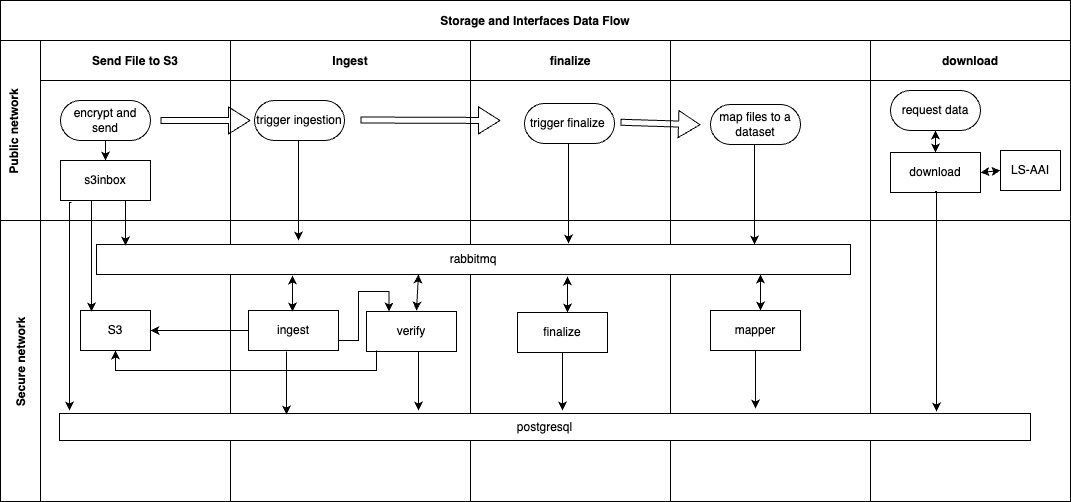

The diagram above was exported from draw.io. Its source (the exported page's mxGraphModel, read from the mxfile embedded in the PNG):
<mxGraphModel dx="1026" dy="743" grid="1" gridSize="10" guides="1" tooltips="1" connect="1" arrows="1" fold="1" page="1" pageScale="1" pageWidth="850" pageHeight="1100" math="0" shadow="0">
  <root>
    <mxCell id="0" />
    <mxCell id="1" parent="0" />
    <mxCell id="3nuBFxr9cyL0pnOWT2aG-1" value="Storage and Interfaces Data Flow" style="shape=table;childLayout=tableLayout;startSize=40;collapsible=0;recursiveResize=0;expand=0;fillColor=none;fontStyle=1" parent="1" vertex="1">
      <mxGeometry x="90" y="70" width="1070" height="501" as="geometry" />
    </mxCell>
    <mxCell id="3nuBFxr9cyL0pnOWT2aG-3" value="Public network&#10;" style="shape=tableRow;horizontal=0;swimlaneHead=0;swimlaneBody=0;top=0;left=0;bottom=0;right=0;fillColor=none;points=[[0,0.5],[1,0.5]];portConstraint=eastwest;startSize=40;collapsible=0;recursiveResize=0;expand=0;fontStyle=1;" parent="3nuBFxr9cyL0pnOWT2aG-1" vertex="1">
      <mxGeometry y="40" width="1070" height="180" as="geometry" />
    </mxCell>
    <mxCell id="3nuBFxr9cyL0pnOWT2aG-4" value="Send File to S3" style="swimlane;swimlaneHead=0;swimlaneBody=0;connectable=0;fillColor=none;startSize=40;collapsible=0;recursiveResize=0;expand=0;fontStyle=1;" parent="3nuBFxr9cyL0pnOWT2aG-3" vertex="1">
      <mxGeometry x="40" width="190" height="180" as="geometry">
        <mxRectangle width="190" height="180" as="alternateBounds" />
      </mxGeometry>
    </mxCell>
    <mxCell id="3nuBFxr9cyL0pnOWT2aG-5" style="edgeStyle=orthogonalEdgeStyle;rounded=0;orthogonalLoop=1;jettySize=auto;html=1;" parent="3nuBFxr9cyL0pnOWT2aG-4" source="3nuBFxr9cyL0pnOWT2aG-6" target="3nuBFxr9cyL0pnOWT2aG-7" edge="1">
      <mxGeometry relative="1" as="geometry" />
    </mxCell>
    <mxCell id="3nuBFxr9cyL0pnOWT2aG-6" value="encrypt and send" style="rounded=1;whiteSpace=wrap;html=1;arcSize=50;" parent="3nuBFxr9cyL0pnOWT2aG-4" vertex="1">
      <mxGeometry x="20" y="60" width="90" height="40" as="geometry" />
    </mxCell>
    <mxCell id="3nuBFxr9cyL0pnOWT2aG-7" value="s3inbox" style="rounded=0;whiteSpace=wrap;html=1;" parent="3nuBFxr9cyL0pnOWT2aG-4" vertex="1">
      <mxGeometry x="20" y="120" width="90" height="40" as="geometry" />
    </mxCell>
    <mxCell id="3nuBFxr9cyL0pnOWT2aG-8" value="Ingest" style="swimlane;swimlaneHead=0;swimlaneBody=0;connectable=0;fillColor=none;startSize=40;collapsible=0;recursiveResize=0;expand=0;fontStyle=1;" parent="3nuBFxr9cyL0pnOWT2aG-3" vertex="1">
      <mxGeometry x="230" width="240" height="180" as="geometry">
        <mxRectangle width="240" height="180" as="alternateBounds" />
      </mxGeometry>
    </mxCell>
    <mxCell id="FwUUY0vi5BeuQac8n1Xm-3" value="trigger ingestion" style="rounded=1;whiteSpace=wrap;html=1;arcSize=50;" vertex="1" parent="3nuBFxr9cyL0pnOWT2aG-8">
      <mxGeometry x="24" y="60" width="90" height="40" as="geometry" />
    </mxCell>
    <mxCell id="FwUUY0vi5BeuQac8n1Xm-9" style="edgeStyle=orthogonalEdgeStyle;rounded=0;orthogonalLoop=1;jettySize=auto;html=1;exitX=0.5;exitY=1;exitDx=0;exitDy=0;" edge="1" parent="3nuBFxr9cyL0pnOWT2aG-8">
      <mxGeometry relative="1" as="geometry">
        <mxPoint x="67" y="100" as="sourcePoint" />
        <mxPoint x="68" y="200" as="targetPoint" />
        <Array as="points">
          <mxPoint x="68" y="100" />
        </Array>
      </mxGeometry>
    </mxCell>
    <mxCell id="FwUUY0vi5BeuQac8n1Xm-48" value="" style="shape=flexArrow;endArrow=classic;html=1;rounded=0;width=6;endSize=6.83;" edge="1" parent="3nuBFxr9cyL0pnOWT2aG-8">
      <mxGeometry width="50" height="50" relative="1" as="geometry">
        <mxPoint x="130" y="79.5" as="sourcePoint" />
        <mxPoint x="270" y="80" as="targetPoint" />
      </mxGeometry>
    </mxCell>
    <mxCell id="3nuBFxr9cyL0pnOWT2aG-11" value="finalize" style="swimlane;swimlaneHead=0;swimlaneBody=0;connectable=0;fillColor=none;startSize=40;collapsible=0;recursiveResize=0;expand=0;fontStyle=1;" parent="3nuBFxr9cyL0pnOWT2aG-3" vertex="1">
      <mxGeometry x="470" width="200" height="180" as="geometry">
        <mxRectangle width="200" height="180" as="alternateBounds" />
      </mxGeometry>
    </mxCell>
    <mxCell id="FwUUY0vi5BeuQac8n1Xm-49" value="" style="shape=flexArrow;endArrow=classic;html=1;rounded=0;width=6;endSize=6.83;" edge="1" parent="3nuBFxr9cyL0pnOWT2aG-11">
      <mxGeometry width="50" height="50" relative="1" as="geometry">
        <mxPoint x="150" y="81.75" as="sourcePoint" />
        <mxPoint x="230" y="84.25" as="targetPoint" />
      </mxGeometry>
    </mxCell>
    <mxCell id="FwUUY0vi5BeuQac8n1Xm-29" style="swimlane;swimlaneHead=0;swimlaneBody=0;connectable=0;fillColor=none;startSize=40;collapsible=0;recursiveResize=0;expand=0;fontStyle=1;" vertex="1" parent="3nuBFxr9cyL0pnOWT2aG-3">
      <mxGeometry x="670" width="200" height="180" as="geometry">
        <mxRectangle width="200" height="180" as="alternateBounds" />
      </mxGeometry>
    </mxCell>
    <mxCell id="FwUUY0vi5BeuQac8n1Xm-19" value="download" style="swimlane;swimlaneHead=0;swimlaneBody=0;connectable=0;fillColor=none;startSize=40;collapsible=0;recursiveResize=0;expand=0;fontStyle=1;" vertex="1" parent="3nuBFxr9cyL0pnOWT2aG-3">
      <mxGeometry x="870" width="200" height="180" as="geometry">
        <mxRectangle width="200" height="180" as="alternateBounds" />
      </mxGeometry>
    </mxCell>
    <mxCell id="3nuBFxr9cyL0pnOWT2aG-13" value="download" style="rounded=0;whiteSpace=wrap;html=1;" parent="FwUUY0vi5BeuQac8n1Xm-19" vertex="1">
      <mxGeometry x="20" y="112" width="90" height="40" as="geometry" />
    </mxCell>
    <mxCell id="FwUUY0vi5BeuQac8n1Xm-42" value="request data" style="rounded=1;whiteSpace=wrap;html=1;arcSize=50;" vertex="1" parent="FwUUY0vi5BeuQac8n1Xm-19">
      <mxGeometry x="20" y="50" width="90" height="40" as="geometry" />
    </mxCell>
    <mxCell id="FwUUY0vi5BeuQac8n1Xm-43" value="LS-AAI" style="rounded=0;whiteSpace=wrap;html=1;" vertex="1" parent="FwUUY0vi5BeuQac8n1Xm-19">
      <mxGeometry x="130" y="110" width="60" height="40" as="geometry" />
    </mxCell>
    <mxCell id="FwUUY0vi5BeuQac8n1Xm-44" value="" style="endArrow=classic;startArrow=classic;html=1;rounded=0;entryX=0;entryY=0.5;entryDx=0;entryDy=0;exitX=1;exitY=0.5;exitDx=0;exitDy=0;" edge="1" parent="FwUUY0vi5BeuQac8n1Xm-19" source="3nuBFxr9cyL0pnOWT2aG-13" target="FwUUY0vi5BeuQac8n1Xm-43">
      <mxGeometry width="50" height="50" relative="1" as="geometry">
        <mxPoint x="-100" y="280" as="sourcePoint" />
        <mxPoint x="-100" y="244" as="targetPoint" />
      </mxGeometry>
    </mxCell>
    <mxCell id="FwUUY0vi5BeuQac8n1Xm-46" value="" style="endArrow=classic;startArrow=classic;html=1;rounded=0;entryX=0.5;entryY=1;entryDx=0;entryDy=0;exitX=0.5;exitY=0;exitDx=0;exitDy=0;" edge="1" parent="FwUUY0vi5BeuQac8n1Xm-19" source="3nuBFxr9cyL0pnOWT2aG-13" target="FwUUY0vi5BeuQac8n1Xm-42">
      <mxGeometry width="50" height="50" relative="1" as="geometry">
        <mxPoint x="-568" y="281" as="sourcePoint" />
        <mxPoint x="-568" y="245" as="targetPoint" />
      </mxGeometry>
    </mxCell>
    <mxCell id="3nuBFxr9cyL0pnOWT2aG-15" value="Secure network" style="shape=tableRow;horizontal=0;swimlaneHead=0;swimlaneBody=0;top=0;left=0;bottom=0;right=0;fillColor=none;points=[[0,0.5],[1,0.5]];portConstraint=eastwest;startSize=40;collapsible=0;recursiveResize=0;expand=0;fontStyle=1;" parent="3nuBFxr9cyL0pnOWT2aG-1" vertex="1">
      <mxGeometry y="220" width="1070" height="281" as="geometry" />
    </mxCell>
    <mxCell id="3nuBFxr9cyL0pnOWT2aG-16" value="" style="swimlane;swimlaneHead=0;swimlaneBody=0;connectable=0;fillColor=none;startSize=0;collapsible=0;recursiveResize=0;expand=0;fontStyle=1;" parent="3nuBFxr9cyL0pnOWT2aG-15" vertex="1">
      <mxGeometry x="40" width="190" height="281" as="geometry">
        <mxRectangle width="190" height="281" as="alternateBounds" />
      </mxGeometry>
    </mxCell>
    <mxCell id="FwUUY0vi5BeuQac8n1Xm-1" value="S3" style="rounded=0;whiteSpace=wrap;html=1;" vertex="1" parent="3nuBFxr9cyL0pnOWT2aG-16">
      <mxGeometry x="40" y="90" width="70" height="40" as="geometry" />
    </mxCell>
    <mxCell id="3nuBFxr9cyL0pnOWT2aG-17" value="rabbitmq" style="rounded=0;whiteSpace=wrap;html=1;" parent="3nuBFxr9cyL0pnOWT2aG-16" vertex="1">
      <mxGeometry x="56" y="24" width="754" height="30" as="geometry" />
    </mxCell>
    <mxCell id="3nuBFxr9cyL0pnOWT2aG-18" value="" style="swimlane;swimlaneHead=0;swimlaneBody=0;connectable=0;fillColor=none;startSize=0;collapsible=0;recursiveResize=0;expand=0;fontStyle=1;" parent="3nuBFxr9cyL0pnOWT2aG-15" vertex="1">
      <mxGeometry x="230" width="240" height="281" as="geometry">
        <mxRectangle width="240" height="281" as="alternateBounds" />
      </mxGeometry>
    </mxCell>
    <mxCell id="3nuBFxr9cyL0pnOWT2aG-9" value="ingest" style="rounded=0;whiteSpace=wrap;html=1;" parent="3nuBFxr9cyL0pnOWT2aG-18" vertex="1">
      <mxGeometry x="18" y="90" width="90" height="40" as="geometry" />
    </mxCell>
    <mxCell id="3nuBFxr9cyL0pnOWT2aG-10" value="verify" style="rounded=0;whiteSpace=wrap;html=1;" parent="3nuBFxr9cyL0pnOWT2aG-18" vertex="1">
      <mxGeometry x="136" y="91" width="90" height="40" as="geometry" />
    </mxCell>
    <mxCell id="FwUUY0vi5BeuQac8n1Xm-15" style="edgeStyle=orthogonalEdgeStyle;rounded=0;orthogonalLoop=1;jettySize=auto;html=1;exitX=1;exitY=0.75;exitDx=0;exitDy=0;entryX=0.25;entryY=0;entryDx=0;entryDy=0;" edge="1" parent="3nuBFxr9cyL0pnOWT2aG-18" source="3nuBFxr9cyL0pnOWT2aG-9" target="3nuBFxr9cyL0pnOWT2aG-10">
      <mxGeometry relative="1" as="geometry">
        <mxPoint x="58" y="153" as="sourcePoint" />
        <mxPoint x="58" y="180" as="targetPoint" />
      </mxGeometry>
    </mxCell>
    <mxCell id="3nuBFxr9cyL0pnOWT2aG-23" value="" style="swimlane;swimlaneHead=0;swimlaneBody=0;connectable=0;fillColor=none;startSize=0;collapsible=0;recursiveResize=0;expand=0;fontStyle=1;" parent="3nuBFxr9cyL0pnOWT2aG-15" vertex="1">
      <mxGeometry x="470" width="200" height="281" as="geometry">
        <mxRectangle width="200" height="281" as="alternateBounds" />
      </mxGeometry>
    </mxCell>
    <mxCell id="FwUUY0vi5BeuQac8n1Xm-30" style="swimlane;swimlaneHead=0;swimlaneBody=0;connectable=0;fillColor=none;startSize=0;collapsible=0;recursiveResize=0;expand=0;fontStyle=1;" vertex="1" parent="3nuBFxr9cyL0pnOWT2aG-15">
      <mxGeometry x="670" width="200" height="281" as="geometry">
        <mxRectangle width="200" height="281" as="alternateBounds" />
      </mxGeometry>
    </mxCell>
    <mxCell id="FwUUY0vi5BeuQac8n1Xm-39" value="mapper" style="rounded=0;whiteSpace=wrap;html=1;" vertex="1" parent="FwUUY0vi5BeuQac8n1Xm-30">
      <mxGeometry x="40" y="90" width="90" height="40" as="geometry" />
    </mxCell>
    <mxCell id="FwUUY0vi5BeuQac8n1Xm-40" value="" style="endArrow=classic;startArrow=classic;html=1;rounded=0;entryX=0.427;entryY=1;entryDx=0;entryDy=0;entryPerimeter=0;" edge="1" parent="FwUUY0vi5BeuQac8n1Xm-30">
      <mxGeometry width="50" height="50" relative="1" as="geometry">
        <mxPoint x="90" y="90" as="sourcePoint" />
        <mxPoint x="90" y="54" as="targetPoint" />
      </mxGeometry>
    </mxCell>
    <mxCell id="FwUUY0vi5BeuQac8n1Xm-41" style="edgeStyle=orthogonalEdgeStyle;rounded=0;orthogonalLoop=1;jettySize=auto;html=1;exitX=0.5;exitY=1;exitDx=0;exitDy=0;" edge="1" parent="FwUUY0vi5BeuQac8n1Xm-30" source="FwUUY0vi5BeuQac8n1Xm-39">
      <mxGeometry relative="1" as="geometry">
        <mxPoint x="-56" y="139" as="sourcePoint" />
        <mxPoint x="85" y="188" as="targetPoint" />
        <Array as="points">
          <mxPoint x="85" y="188" />
        </Array>
      </mxGeometry>
    </mxCell>
    <mxCell id="FwUUY0vi5BeuQac8n1Xm-20" style="swimlane;swimlaneHead=0;swimlaneBody=0;connectable=0;fillColor=none;startSize=0;collapsible=0;recursiveResize=0;expand=0;fontStyle=1;" vertex="1" parent="3nuBFxr9cyL0pnOWT2aG-15">
      <mxGeometry x="870" width="200" height="281" as="geometry">
        <mxRectangle width="200" height="281" as="alternateBounds" />
      </mxGeometry>
    </mxCell>
    <mxCell id="FwUUY0vi5BeuQac8n1Xm-45" style="edgeStyle=orthogonalEdgeStyle;rounded=0;orthogonalLoop=1;jettySize=auto;html=1;exitX=0.5;exitY=1;exitDx=0;exitDy=0;" edge="1" parent="FwUUY0vi5BeuQac8n1Xm-20">
      <mxGeometry relative="1" as="geometry">
        <mxPoint x="64.5" y="-29" as="sourcePoint" />
        <mxPoint x="66" y="191" as="targetPoint" />
        <Array as="points">
          <mxPoint x="65.5" y="-29" />
        </Array>
      </mxGeometry>
    </mxCell>
    <mxCell id="FwUUY0vi5BeuQac8n1Xm-14" style="edgeStyle=orthogonalEdgeStyle;rounded=0;orthogonalLoop=1;jettySize=auto;html=1;exitX=0;exitY=0.5;exitDx=0;exitDy=0;entryX=1;entryY=0.5;entryDx=0;entryDy=0;" edge="1" parent="3nuBFxr9cyL0pnOWT2aG-15" source="3nuBFxr9cyL0pnOWT2aG-9" target="FwUUY0vi5BeuQac8n1Xm-1">
      <mxGeometry relative="1" as="geometry">
        <mxPoint x="218" y="143" as="sourcePoint" />
        <mxPoint x="218" y="170" as="targetPoint" />
      </mxGeometry>
    </mxCell>
    <mxCell id="FwUUY0vi5BeuQac8n1Xm-16" style="edgeStyle=orthogonalEdgeStyle;rounded=0;orthogonalLoop=1;jettySize=auto;html=1;entryX=0.5;entryY=1;entryDx=0;entryDy=0;" edge="1" parent="3nuBFxr9cyL0pnOWT2aG-15" target="FwUUY0vi5BeuQac8n1Xm-1">
      <mxGeometry relative="1" as="geometry">
        <mxPoint x="376" y="130" as="sourcePoint" />
        <mxPoint x="238" y="190" as="targetPoint" />
        <Array as="points">
          <mxPoint x="376" y="150" />
          <mxPoint x="115" y="150" />
        </Array>
      </mxGeometry>
    </mxCell>
    <mxCell id="FwUUY0vi5BeuQac8n1Xm-23" value="" style="endArrow=classic;startArrow=classic;html=1;rounded=0;entryX=0.427;entryY=1;entryDx=0;entryDy=0;entryPerimeter=0;" edge="1" parent="3nuBFxr9cyL0pnOWT2aG-15" target="3nuBFxr9cyL0pnOWT2aG-17">
      <mxGeometry width="50" height="50" relative="1" as="geometry">
        <mxPoint x="416" y="90" as="sourcePoint" />
        <mxPoint x="520" y="70" as="targetPoint" />
      </mxGeometry>
    </mxCell>
    <mxCell id="FwUUY0vi5BeuQac8n1Xm-8" style="edgeStyle=orthogonalEdgeStyle;rounded=0;orthogonalLoop=1;jettySize=auto;html=1;" edge="1" parent="1">
      <mxGeometry relative="1" as="geometry">
        <mxPoint x="214" y="270" as="sourcePoint" />
        <mxPoint x="215" y="315" as="targetPoint" />
        <Array as="points">
          <mxPoint x="215" y="270" />
          <mxPoint x="215" y="315" />
        </Array>
      </mxGeometry>
    </mxCell>
    <mxCell id="FwUUY0vi5BeuQac8n1Xm-13" style="edgeStyle=orthogonalEdgeStyle;rounded=0;orthogonalLoop=1;jettySize=auto;html=1;exitX=0.122;exitY=1.05;exitDx=0;exitDy=0;exitPerimeter=0;" edge="1" parent="1" source="3nuBFxr9cyL0pnOWT2aG-7">
      <mxGeometry relative="1" as="geometry">
        <mxPoint x="159" y="290" as="sourcePoint" />
        <mxPoint x="159" y="480" as="targetPoint" />
        <Array as="points">
          <mxPoint x="159" y="272" />
        </Array>
      </mxGeometry>
    </mxCell>
    <mxCell id="FwUUY0vi5BeuQac8n1Xm-12" value="postgresql" style="rounded=0;whiteSpace=wrap;html=1;" vertex="1" parent="1">
      <mxGeometry x="149" y="483" width="971" height="27" as="geometry" />
    </mxCell>
    <mxCell id="FwUUY0vi5BeuQac8n1Xm-18" style="edgeStyle=orthogonalEdgeStyle;rounded=0;orthogonalLoop=1;jettySize=auto;html=1;exitX=0.5;exitY=1;exitDx=0;exitDy=0;" edge="1" parent="1" source="3nuBFxr9cyL0pnOWT2aG-10">
      <mxGeometry relative="1" as="geometry">
        <mxPoint x="508" y="445" as="sourcePoint" />
        <mxPoint x="508" y="480" as="targetPoint" />
        <Array as="points">
          <mxPoint x="508" y="421" />
        </Array>
      </mxGeometry>
    </mxCell>
    <mxCell id="FwUUY0vi5BeuQac8n1Xm-21" style="edgeStyle=orthogonalEdgeStyle;rounded=0;orthogonalLoop=1;jettySize=auto;html=1;exitX=0.122;exitY=1.05;exitDx=0;exitDy=0;exitPerimeter=0;entryX=0.157;entryY=0.025;entryDx=0;entryDy=0;entryPerimeter=0;" edge="1" parent="1" target="FwUUY0vi5BeuQac8n1Xm-1">
      <mxGeometry relative="1" as="geometry">
        <mxPoint x="183" y="270" as="sourcePoint" />
        <mxPoint x="181" y="478" as="targetPoint" />
        <Array as="points">
          <mxPoint x="181" y="270" />
        </Array>
      </mxGeometry>
    </mxCell>
    <mxCell id="FwUUY0vi5BeuQac8n1Xm-22" style="edgeStyle=orthogonalEdgeStyle;rounded=0;orthogonalLoop=1;jettySize=auto;html=1;exitX=0.422;exitY=1.025;exitDx=0;exitDy=0;exitPerimeter=0;" edge="1" parent="1" source="3nuBFxr9cyL0pnOWT2aG-9">
      <mxGeometry relative="1" as="geometry">
        <mxPoint x="369" y="425" as="sourcePoint" />
        <mxPoint x="376" y="484" as="targetPoint" />
        <Array as="points" />
      </mxGeometry>
    </mxCell>
    <mxCell id="FwUUY0vi5BeuQac8n1Xm-27" value="" style="endArrow=classic;startArrow=classic;html=1;rounded=0;entryX=0.427;entryY=1;entryDx=0;entryDy=0;entryPerimeter=0;" edge="1" parent="1">
      <mxGeometry width="50" height="50" relative="1" as="geometry">
        <mxPoint x="382" y="381" as="sourcePoint" />
        <mxPoint x="382" y="345" as="targetPoint" />
      </mxGeometry>
    </mxCell>
    <mxCell id="FwUUY0vi5BeuQac8n1Xm-31" value="finalize" style="rounded=0;whiteSpace=wrap;html=1;" vertex="1" parent="1">
      <mxGeometry x="607" y="382" width="90" height="40" as="geometry" />
    </mxCell>
    <mxCell id="FwUUY0vi5BeuQac8n1Xm-32" value="trigger finalize&amp;nbsp;" style="rounded=1;whiteSpace=wrap;html=1;arcSize=50;" vertex="1" parent="1">
      <mxGeometry x="614" y="173" width="90" height="40" as="geometry" />
    </mxCell>
    <mxCell id="FwUUY0vi5BeuQac8n1Xm-33" style="edgeStyle=orthogonalEdgeStyle;rounded=0;orthogonalLoop=1;jettySize=auto;html=1;exitX=0.5;exitY=1;exitDx=0;exitDy=0;" edge="1" parent="1">
      <mxGeometry relative="1" as="geometry">
        <mxPoint x="657" y="213" as="sourcePoint" />
        <mxPoint x="658" y="313" as="targetPoint" />
        <Array as="points">
          <mxPoint x="658" y="213" />
        </Array>
      </mxGeometry>
    </mxCell>
    <mxCell id="FwUUY0vi5BeuQac8n1Xm-34" value="" style="endArrow=classic;startArrow=classic;html=1;rounded=0;entryX=0.427;entryY=1;entryDx=0;entryDy=0;entryPerimeter=0;" edge="1" parent="1">
      <mxGeometry width="50" height="50" relative="1" as="geometry">
        <mxPoint x="657" y="382" as="sourcePoint" />
        <mxPoint x="657" y="346" as="targetPoint" />
      </mxGeometry>
    </mxCell>
    <mxCell id="FwUUY0vi5BeuQac8n1Xm-35" style="edgeStyle=orthogonalEdgeStyle;rounded=0;orthogonalLoop=1;jettySize=auto;html=1;exitX=0.5;exitY=1;exitDx=0;exitDy=0;" edge="1" parent="1" source="FwUUY0vi5BeuQac8n1Xm-31">
      <mxGeometry relative="1" as="geometry">
        <mxPoint x="511" y="431" as="sourcePoint" />
        <mxPoint x="652" y="480" as="targetPoint" />
        <Array as="points">
          <mxPoint x="652" y="480" />
        </Array>
      </mxGeometry>
    </mxCell>
    <mxCell id="FwUUY0vi5BeuQac8n1Xm-36" value="map files to a dataset" style="rounded=1;whiteSpace=wrap;html=1;arcSize=50;" vertex="1" parent="1">
      <mxGeometry x="800" y="174" width="90" height="40" as="geometry" />
    </mxCell>
    <mxCell id="FwUUY0vi5BeuQac8n1Xm-37" style="edgeStyle=orthogonalEdgeStyle;rounded=0;orthogonalLoop=1;jettySize=auto;html=1;exitX=0.5;exitY=1;exitDx=0;exitDy=0;" edge="1" parent="1">
      <mxGeometry relative="1" as="geometry">
        <mxPoint x="843" y="214" as="sourcePoint" />
        <mxPoint x="844" y="314" as="targetPoint" />
        <Array as="points">
          <mxPoint x="844" y="214" />
        </Array>
      </mxGeometry>
    </mxCell>
    <mxCell id="FwUUY0vi5BeuQac8n1Xm-47" value="" style="shape=flexArrow;endArrow=classic;html=1;rounded=0;width=6;endSize=6.83;" edge="1" parent="1">
      <mxGeometry width="50" height="50" relative="1" as="geometry">
        <mxPoint x="250" y="190" as="sourcePoint" />
        <mxPoint x="340" y="190" as="targetPoint" />
      </mxGeometry>
    </mxCell>
  </root>
</mxGraphModel>